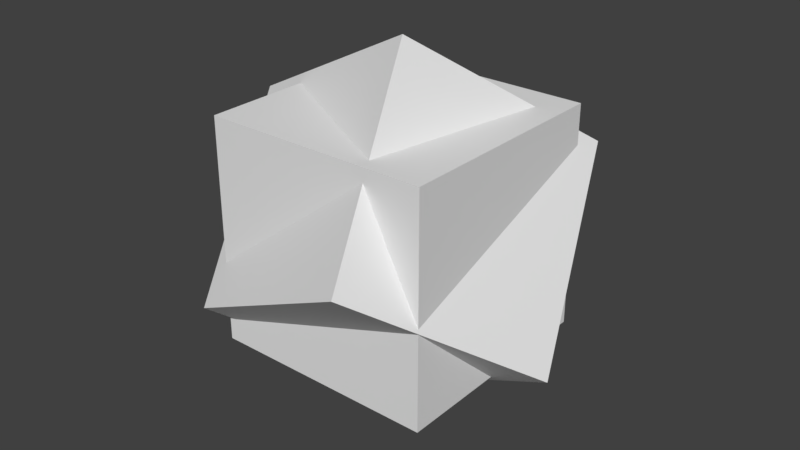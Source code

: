# Source: animation_shared_action.blend  (saved by Blender 2.79.0; exported with 4.5.12 LTS)
import bpy
from mathutils import Matrix  # noqa: F401  (used for matrix-valued properties, if any)

bpy.ops.wm.read_factory_settings(use_empty=True)
scene = bpy.context.scene
scene.name = 'Scene'

# ---- collections
col_collection_1 = bpy.data.collections.new('Collection 1'); scene.collection.children.link(col_collection_1)

# ---- materials (node trees are filled in below, after node groups)
mat_material = bpy.data.materials.new('Material')
mat_material.alpha_threshold = 0.0
mat_material.use_transparent_shadow = False
mat_material.roughness = 0.5
mat_material.line_color = (0.0, 0.0, 0.0, 1.0)

# ---- material node trees

# ---- world
world_world = bpy.data.worlds.new('World'); scene.world = world_world
world_world.color = (0.05088, 0.05088, 0.05088)
world_world.use_sun_shadow = False
world_world.sun_shadow_jitter_overblur = 0.0
world_world.cycles.sampling_method = 'MANUAL'

# ---- meshes
me_cube = bpy.data.meshes.new('Cube')
me_cube.from_pydata([(1.0, 1.0, -1.0), (1.0, -1.0, -1.0), (-1.0, -1.0, -1.0), (-1.0, 1.0, -1.0), (1.0, 1.0, 1.0), (1.0, -1.0, 1.0), (-1.0, -1.0, 1.0), (-1.0, 1.0, 1.0)], [], [(0, 1, 2, 3), (4, 7, 6, 5), (0, 4, 5, 1), (1, 5, 6, 2), (2, 6, 7, 3), (4, 0, 3, 7)])
me_cube.materials.append(mat_material)
me_cube.use_remesh_preserve_volume = False
me_cube.use_remesh_preserve_attributes = False
me_cube.use_mirror_vertex_groups = False
me_cube.update()
me_cube_001 = bpy.data.meshes.new('Cube.001')
me_cube_001.from_pydata([(-1.0, -1.0, -1.0), (-1.0, -1.0, 1.0), (-1.0, 1.0, -1.0), (-1.0, 1.0, 1.0), (1.0, -1.0, -1.0), (1.0, -1.0, 1.0), (1.0, 1.0, -1.0), (1.0, 1.0, 1.0)], [], [(0, 1, 3, 2), (2, 3, 7, 6), (6, 7, 5, 4), (4, 5, 1, 0), (2, 6, 4, 0), (7, 3, 1, 5)])
me_cube_001.use_remesh_preserve_volume = False
me_cube_001.use_remesh_preserve_attributes = False
me_cube_001.use_mirror_vertex_groups = False
me_cube_001.update()

# ---- objects
ob_empty = bpy.data.objects.new('Empty', None)
ob_cube = bpy.data.objects.new('Cube', me_cube)
ob_cube_001 = bpy.data.objects.new('Cube.001', me_cube_001)

# ---- transforms, parenting, visibility, modifiers, constraints
ob_empty.location = (-0.4233, -1.293, 3.011)
ob_empty.empty_image_offset = (0.0, 0.0)
ob_empty.lineart.crease_threshold = 0.0
ob_cube.parent = ob_empty
ob_cube.matrix_parent_inverse = Matrix(((1.0, 0.0, 0.0, 0.4233), (0.0, 1.0, 0.0, 1.293), (0.0, 0.0, 1.0, -3.011), (0.0, 0.0, 0.0, 1.0)))
ob_cube.location = (-0.08299, -0.2375, -0.07057)
ob_cube.rotation_mode = 'QUATERNION'
ob_cube.rotation_quaternion = (0.9121, -0.3278, -0.1876, -0.1593)
ob_cube.lock_rotations_4d = False
ob_cube.empty_display_type = 'ARROWS'
ob_cube.lineart.crease_threshold = 0.0
ob_cube_001.location = (-0.08299, -0.2375, -0.07057)
ob_cube_001.rotation_mode = 'QUATERNION'
ob_cube_001.rotation_quaternion = (1.0, 0.0, 0.0, 0.0)
ob_cube_001.lineart.crease_threshold = 0.0

# ---- collection membership
col_collection_1.objects.link(ob_empty)
col_collection_1.objects.link(ob_cube)
col_collection_1.objects.link(ob_cube_001)

# ---- scene / render settings (as saved in the file)
scene.frame_start = 1; scene.frame_end = 30; scene.frame_set(3)
scene.render.engine = 'BLENDER_EEVEE_NEXT'
scene.render.resolution_percentage = 50
scene.render.dither_intensity = 0.0
scene.cycles.use_denoising = False
scene.cycles.samples = 128
scene.cycles.sampling_pattern = 'TABULATED_SOBOL'
scene.cycles.use_adaptive_sampling = False
scene.cycles.use_light_tree = False
scene.cycles.blur_glossy = 0.0
scene.cycles.sample_clamp_indirect = 0.0
scene.view_settings.view_transform = 'Standard'
bpy.context.view_layer.update()

# ---- added for rendering (the .blend has no active camera and no usable light): camera, sun
cam_auto = bpy.data.cameras.new('AutoCamera')
cam_auto.lens = 50.0
cam_auto.sensor_width = 36.0
cam_auto.clip_end = 1000.0
ob_auto_camera = bpy.data.objects.new('AutoCamera', cam_auto)
scene.collection.objects.link(ob_auto_camera)
ob_auto_camera.location = (5.03941, -6.38441, 4.02735)
ob_auto_camera.rotation_euler = (1.09748, -7.21219e-08, 0.694738)
scene.camera = ob_auto_camera
light_auto_sun = bpy.data.lights.new('AutoSun', 'SUN')
light_auto_sun.energy = 3.0
light_auto_sun.angle = 0.0523599
ob_auto_sun = bpy.data.objects.new('AutoSun', light_auto_sun)
scene.collection.objects.link(ob_auto_sun)
ob_auto_sun.rotation_euler = (0.872665, 0.174533, 0.523599)
bpy.context.view_layer.update()
